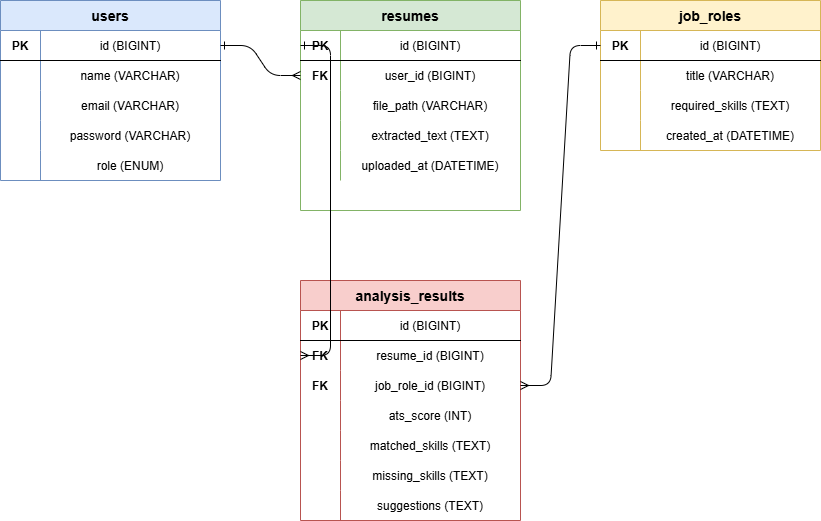

The diagram above was exported from draw.io. Its source (the exported page's mxGraphModel, read from the mxfile embedded in the PNG):
<mxGraphModel dx="774" dy="417" grid="1" gridSize="10" guides="1" tooltips="1" connect="1" arrows="1" fold="1" page="1" pageScale="1" pageWidth="827" pageHeight="1169" math="0" shadow="0">
  <root>
    <mxCell id="0" />
    <mxCell id="1" parent="0" />
    <mxCell id="2" parent="1" style="shape=table;startSize=30;container=1;collapsible=1;childLayout=tableLayout;fixedRows=1;rowLines=0;fontStyle=1;align=center;resizeLast=1;fontSize=14;fillColor=#dae8fc;strokeColor=#6c8ebf;" value="users" vertex="1">
      <mxGeometry height="180" width="220" x="40" y="40" as="geometry" />
    </mxCell>
    <mxCell id="3" parent="2" style="shape=tableRow;horizontal=0;startSize=0;swimlaneHead=0;swimlaneBody=0;fillColor=none;collapsible=0;dropTarget=0;points=[[0,0.5],[1,0.5]];portConstraint=eastwest;fontSize=12;top=0;left=0;right=0;bottom=1;" value="" vertex="1">
      <mxGeometry height="30" width="220" y="30" as="geometry" />
    </mxCell>
    <mxCell id="4" parent="3" style="shape=partialRectangle;connectable=0;fillColor=none;top=0;left=0;bottom=0;right=0;fontStyle=1;fontSize=12;" value="PK" vertex="1">
      <mxGeometry height="30" width="40" as="geometry">
        <mxRectangle height="30" width="40" as="alternateBounds" />
      </mxGeometry>
    </mxCell>
    <mxCell id="5" parent="3" style="shape=partialRectangle;connectable=0;fillColor=none;top=0;left=0;bottom=0;right=0;fontSize=12;" value="id (BIGINT)" vertex="1">
      <mxGeometry height="30" width="180" x="40" as="geometry">
        <mxRectangle height="30" width="180" as="alternateBounds" />
      </mxGeometry>
    </mxCell>
    <mxCell id="6" parent="2" style="shape=tableRow;horizontal=0;startSize=0;swimlaneHead=0;swimlaneBody=0;fillColor=none;collapsible=0;dropTarget=0;points=[[0,0.5],[1,0.5]];portConstraint=eastwest;fontSize=12;top=0;left=0;right=0;bottom=0;" value="" vertex="1">
      <mxGeometry height="30" width="220" y="60" as="geometry" />
    </mxCell>
    <mxCell id="7" parent="6" style="shape=partialRectangle;connectable=0;fillColor=none;top=0;left=0;bottom=0;right=0;fontSize=12;" value="" vertex="1">
      <mxGeometry height="30" width="40" as="geometry">
        <mxRectangle height="30" width="40" as="alternateBounds" />
      </mxGeometry>
    </mxCell>
    <mxCell id="8" parent="6" style="shape=partialRectangle;connectable=0;fillColor=none;top=0;left=0;bottom=0;right=0;fontSize=12;" value="name (VARCHAR)" vertex="1">
      <mxGeometry height="30" width="180" x="40" as="geometry">
        <mxRectangle height="30" width="180" as="alternateBounds" />
      </mxGeometry>
    </mxCell>
    <mxCell id="9" parent="2" style="shape=tableRow;horizontal=0;startSize=0;swimlaneHead=0;swimlaneBody=0;fillColor=none;collapsible=0;dropTarget=0;points=[[0,0.5],[1,0.5]];portConstraint=eastwest;fontSize=12;top=0;left=0;right=0;bottom=0;" value="" vertex="1">
      <mxGeometry height="30" width="220" y="90" as="geometry" />
    </mxCell>
    <mxCell id="10" parent="9" style="shape=partialRectangle;connectable=0;fillColor=none;top=0;left=0;bottom=0;right=0;fontSize=12;" value="" vertex="1">
      <mxGeometry height="30" width="40" as="geometry">
        <mxRectangle height="30" width="40" as="alternateBounds" />
      </mxGeometry>
    </mxCell>
    <mxCell id="11" parent="9" style="shape=partialRectangle;connectable=0;fillColor=none;top=0;left=0;bottom=0;right=0;fontSize=12;" value="email (VARCHAR)" vertex="1">
      <mxGeometry height="30" width="180" x="40" as="geometry">
        <mxRectangle height="30" width="180" as="alternateBounds" />
      </mxGeometry>
    </mxCell>
    <mxCell id="12" parent="2" style="shape=tableRow;horizontal=0;startSize=0;swimlaneHead=0;swimlaneBody=0;fillColor=none;collapsible=0;dropTarget=0;points=[[0,0.5],[1,0.5]];portConstraint=eastwest;fontSize=12;top=0;left=0;right=0;bottom=0;" value="" vertex="1">
      <mxGeometry height="30" width="220" y="120" as="geometry" />
    </mxCell>
    <mxCell id="13" parent="12" style="shape=partialRectangle;connectable=0;fillColor=none;top=0;left=0;bottom=0;right=0;fontSize=12;" value="" vertex="1">
      <mxGeometry height="30" width="40" as="geometry">
        <mxRectangle height="30" width="40" as="alternateBounds" />
      </mxGeometry>
    </mxCell>
    <mxCell id="14" parent="12" style="shape=partialRectangle;connectable=0;fillColor=none;top=0;left=0;bottom=0;right=0;fontSize=12;" value="password (VARCHAR)" vertex="1">
      <mxGeometry height="30" width="180" x="40" as="geometry">
        <mxRectangle height="30" width="180" as="alternateBounds" />
      </mxGeometry>
    </mxCell>
    <mxCell id="15" parent="2" style="shape=tableRow;horizontal=0;startSize=0;swimlaneHead=0;swimlaneBody=0;fillColor=none;collapsible=0;dropTarget=0;points=[[0,0.5],[1,0.5]];portConstraint=eastwest;fontSize=12;top=0;left=0;right=0;bottom=0;" value="" vertex="1">
      <mxGeometry height="30" width="220" y="150" as="geometry" />
    </mxCell>
    <mxCell id="16" parent="15" style="shape=partialRectangle;connectable=0;fillColor=none;top=0;left=0;bottom=0;right=0;fontSize=12;" value="" vertex="1">
      <mxGeometry height="30" width="40" as="geometry">
        <mxRectangle height="30" width="40" as="alternateBounds" />
      </mxGeometry>
    </mxCell>
    <mxCell id="17" parent="15" style="shape=partialRectangle;connectable=0;fillColor=none;top=0;left=0;bottom=0;right=0;fontSize=12;" value="role (ENUM)" vertex="1">
      <mxGeometry height="30" width="180" x="40" as="geometry">
        <mxRectangle height="30" width="180" as="alternateBounds" />
      </mxGeometry>
    </mxCell>
    <mxCell id="20" parent="1" style="shape=table;startSize=30;container=1;collapsible=1;childLayout=tableLayout;fixedRows=1;rowLines=0;fontStyle=1;align=center;resizeLast=1;fontSize=14;fillColor=#d5e8d4;strokeColor=#82b366;" value="resumes" vertex="1">
      <mxGeometry height="210" width="220" x="340" y="40" as="geometry" />
    </mxCell>
    <mxCell id="21" parent="20" style="shape=tableRow;horizontal=0;startSize=0;swimlaneHead=0;swimlaneBody=0;fillColor=none;collapsible=0;dropTarget=0;points=[[0,0.5],[1,0.5]];portConstraint=eastwest;fontSize=12;top=0;left=0;right=0;bottom=1;" value="" vertex="1">
      <mxGeometry height="30" width="220" y="30" as="geometry" />
    </mxCell>
    <mxCell id="22" parent="21" style="shape=partialRectangle;connectable=0;fillColor=none;top=0;left=0;bottom=0;right=0;fontStyle=1;fontSize=12;" value="PK" vertex="1">
      <mxGeometry height="30" width="40" as="geometry">
        <mxRectangle height="30" width="40" as="alternateBounds" />
      </mxGeometry>
    </mxCell>
    <mxCell id="23" parent="21" style="shape=partialRectangle;connectable=0;fillColor=none;top=0;left=0;bottom=0;right=0;fontSize=12;" value="id (BIGINT)" vertex="1">
      <mxGeometry height="30" width="180" x="40" as="geometry">
        <mxRectangle height="30" width="180" as="alternateBounds" />
      </mxGeometry>
    </mxCell>
    <mxCell id="24" parent="20" style="shape=tableRow;horizontal=0;startSize=0;swimlaneHead=0;swimlaneBody=0;fillColor=none;collapsible=0;dropTarget=0;points=[[0,0.5],[1,0.5]];portConstraint=eastwest;fontSize=12;top=0;left=0;right=0;bottom=0;" value="" vertex="1">
      <mxGeometry height="30" width="220" y="60" as="geometry" />
    </mxCell>
    <mxCell id="25" parent="24" style="shape=partialRectangle;connectable=0;fillColor=none;top=0;left=0;bottom=0;right=0;fontStyle=1;fontSize=12;" value="FK" vertex="1">
      <mxGeometry height="30" width="40" as="geometry">
        <mxRectangle height="30" width="40" as="alternateBounds" />
      </mxGeometry>
    </mxCell>
    <mxCell id="26" parent="24" style="shape=partialRectangle;connectable=0;fillColor=none;top=0;left=0;bottom=0;right=0;fontSize=12;" value="user_id (BIGINT)" vertex="1">
      <mxGeometry height="30" width="180" x="40" as="geometry">
        <mxRectangle height="30" width="180" as="alternateBounds" />
      </mxGeometry>
    </mxCell>
    <mxCell id="27" parent="20" style="shape=tableRow;horizontal=0;startSize=0;swimlaneHead=0;swimlaneBody=0;fillColor=none;collapsible=0;dropTarget=0;points=[[0,0.5],[1,0.5]];portConstraint=eastwest;fontSize=12;top=0;left=0;right=0;bottom=0;" value="" vertex="1">
      <mxGeometry height="30" width="220" y="90" as="geometry" />
    </mxCell>
    <mxCell id="28" parent="27" style="shape=partialRectangle;connectable=0;fillColor=none;top=0;left=0;bottom=0;right=0;fontSize=12;" value="" vertex="1">
      <mxGeometry height="30" width="40" as="geometry">
        <mxRectangle height="30" width="40" as="alternateBounds" />
      </mxGeometry>
    </mxCell>
    <mxCell id="29" parent="27" style="shape=partialRectangle;connectable=0;fillColor=none;top=0;left=0;bottom=0;right=0;fontSize=12;" value="file_path (VARCHAR)" vertex="1">
      <mxGeometry height="30" width="180" x="40" as="geometry">
        <mxRectangle height="30" width="180" as="alternateBounds" />
      </mxGeometry>
    </mxCell>
    <mxCell id="30" parent="20" style="shape=tableRow;horizontal=0;startSize=0;swimlaneHead=0;swimlaneBody=0;fillColor=none;collapsible=0;dropTarget=0;points=[[0,0.5],[1,0.5]];portConstraint=eastwest;fontSize=12;top=0;left=0;right=0;bottom=0;" value="" vertex="1">
      <mxGeometry height="30" width="220" y="120" as="geometry" />
    </mxCell>
    <mxCell id="31" parent="30" style="shape=partialRectangle;connectable=0;fillColor=none;top=0;left=0;bottom=0;right=0;fontSize=12;" value="" vertex="1">
      <mxGeometry height="30" width="40" as="geometry">
        <mxRectangle height="30" width="40" as="alternateBounds" />
      </mxGeometry>
    </mxCell>
    <mxCell id="32" parent="30" style="shape=partialRectangle;connectable=0;fillColor=none;top=0;left=0;bottom=0;right=0;fontSize=12;" value="extracted_text (TEXT)" vertex="1">
      <mxGeometry height="30" width="180" x="40" as="geometry">
        <mxRectangle height="30" width="180" as="alternateBounds" />
      </mxGeometry>
    </mxCell>
    <mxCell id="33" parent="20" style="shape=tableRow;horizontal=0;startSize=0;swimlaneHead=0;swimlaneBody=0;fillColor=none;collapsible=0;dropTarget=0;points=[[0,0.5],[1,0.5]];portConstraint=eastwest;fontSize=12;top=0;left=0;right=0;bottom=0;" value="" vertex="1">
      <mxGeometry height="30" width="220" y="150" as="geometry" />
    </mxCell>
    <mxCell id="34" parent="33" style="shape=partialRectangle;connectable=0;fillColor=none;top=0;left=0;bottom=0;right=0;fontSize=12;" value="" vertex="1">
      <mxGeometry height="30" width="40" as="geometry">
        <mxRectangle height="30" width="40" as="alternateBounds" />
      </mxGeometry>
    </mxCell>
    <mxCell id="35" parent="33" style="shape=partialRectangle;connectable=0;fillColor=none;top=0;left=0;bottom=0;right=0;fontSize=12;" value="uploaded_at (DATETIME)" vertex="1">
      <mxGeometry height="30" width="180" x="40" as="geometry">
        <mxRectangle height="30" width="180" as="alternateBounds" />
      </mxGeometry>
    </mxCell>
    <mxCell id="40" parent="1" style="shape=table;startSize=30;container=1;collapsible=1;childLayout=tableLayout;fixedRows=1;rowLines=0;fontStyle=1;align=center;resizeLast=1;fontSize=14;fillColor=#fff2cc;strokeColor=#d6b656;" value="job_roles" vertex="1">
      <mxGeometry height="150" width="220" x="640" y="40" as="geometry" />
    </mxCell>
    <mxCell id="41" parent="40" style="shape=tableRow;horizontal=0;startSize=0;swimlaneHead=0;swimlaneBody=0;fillColor=none;collapsible=0;dropTarget=0;points=[[0,0.5],[1,0.5]];portConstraint=eastwest;fontSize=12;top=0;left=0;right=0;bottom=1;" value="" vertex="1">
      <mxGeometry height="30" width="220" y="30" as="geometry" />
    </mxCell>
    <mxCell id="42" parent="41" style="shape=partialRectangle;connectable=0;fillColor=none;top=0;left=0;bottom=0;right=0;fontStyle=1;fontSize=12;" value="PK" vertex="1">
      <mxGeometry height="30" width="40" as="geometry">
        <mxRectangle height="30" width="40" as="alternateBounds" />
      </mxGeometry>
    </mxCell>
    <mxCell id="43" parent="41" style="shape=partialRectangle;connectable=0;fillColor=none;top=0;left=0;bottom=0;right=0;fontSize=12;" value="id (BIGINT)" vertex="1">
      <mxGeometry height="30" width="180" x="40" as="geometry">
        <mxRectangle height="30" width="180" as="alternateBounds" />
      </mxGeometry>
    </mxCell>
    <mxCell id="44" parent="40" style="shape=tableRow;horizontal=0;startSize=0;swimlaneHead=0;swimlaneBody=0;fillColor=none;collapsible=0;dropTarget=0;points=[[0,0.5],[1,0.5]];portConstraint=eastwest;fontSize=12;top=0;left=0;right=0;bottom=0;" value="" vertex="1">
      <mxGeometry height="30" width="220" y="60" as="geometry" />
    </mxCell>
    <mxCell id="45" parent="44" style="shape=partialRectangle;connectable=0;fillColor=none;top=0;left=0;bottom=0;right=0;fontSize=12;" value="" vertex="1">
      <mxGeometry height="30" width="40" as="geometry">
        <mxRectangle height="30" width="40" as="alternateBounds" />
      </mxGeometry>
    </mxCell>
    <mxCell id="46" parent="44" style="shape=partialRectangle;connectable=0;fillColor=none;top=0;left=0;bottom=0;right=0;fontSize=12;" value="title (VARCHAR)" vertex="1">
      <mxGeometry height="30" width="180" x="40" as="geometry">
        <mxRectangle height="30" width="180" as="alternateBounds" />
      </mxGeometry>
    </mxCell>
    <mxCell id="47" parent="40" style="shape=tableRow;horizontal=0;startSize=0;swimlaneHead=0;swimlaneBody=0;fillColor=none;collapsible=0;dropTarget=0;points=[[0,0.5],[1,0.5]];portConstraint=eastwest;fontSize=12;top=0;left=0;right=0;bottom=0;" value="" vertex="1">
      <mxGeometry height="30" width="220" y="90" as="geometry" />
    </mxCell>
    <mxCell id="48" parent="47" style="shape=partialRectangle;connectable=0;fillColor=none;top=0;left=0;bottom=0;right=0;fontSize=12;" value="" vertex="1">
      <mxGeometry height="30" width="40" as="geometry">
        <mxRectangle height="30" width="40" as="alternateBounds" />
      </mxGeometry>
    </mxCell>
    <mxCell id="49" parent="47" style="shape=partialRectangle;connectable=0;fillColor=none;top=0;left=0;bottom=0;right=0;fontSize=12;" value="required_skills (TEXT)" vertex="1">
      <mxGeometry height="30" width="180" x="40" as="geometry">
        <mxRectangle height="30" width="180" as="alternateBounds" />
      </mxGeometry>
    </mxCell>
    <mxCell id="50" parent="40" style="shape=tableRow;horizontal=0;startSize=0;swimlaneHead=0;swimlaneBody=0;fillColor=none;collapsible=0;dropTarget=0;points=[[0,0.5],[1,0.5]];portConstraint=eastwest;fontSize=12;top=0;left=0;right=0;bottom=0;" value="" vertex="1">
      <mxGeometry height="30" width="220" y="120" as="geometry" />
    </mxCell>
    <mxCell id="51" parent="50" style="shape=partialRectangle;connectable=0;fillColor=none;top=0;left=0;bottom=0;right=0;fontSize=12;" value="" vertex="1">
      <mxGeometry height="30" width="40" as="geometry">
        <mxRectangle height="30" width="40" as="alternateBounds" />
      </mxGeometry>
    </mxCell>
    <mxCell id="52" parent="50" style="shape=partialRectangle;connectable=0;fillColor=none;top=0;left=0;bottom=0;right=0;fontSize=12;" value="created_at (DATETIME)" vertex="1">
      <mxGeometry height="30" width="180" x="40" as="geometry">
        <mxRectangle height="30" width="180" as="alternateBounds" />
      </mxGeometry>
    </mxCell>
    <mxCell id="60" parent="1" style="shape=table;startSize=30;container=1;collapsible=1;childLayout=tableLayout;fixedRows=1;rowLines=0;fontStyle=1;align=center;resizeLast=1;fontSize=14;fillColor=#f8cecc;strokeColor=#b85450;" value="analysis_results" vertex="1">
      <mxGeometry height="240" width="220" x="340" y="320" as="geometry" />
    </mxCell>
    <mxCell id="61" parent="60" style="shape=tableRow;horizontal=0;startSize=0;swimlaneHead=0;swimlaneBody=0;fillColor=none;collapsible=0;dropTarget=0;points=[[0,0.5],[1,0.5]];portConstraint=eastwest;fontSize=12;top=0;left=0;right=0;bottom=1;" value="" vertex="1">
      <mxGeometry height="30" width="220" y="30" as="geometry" />
    </mxCell>
    <mxCell id="62" parent="61" style="shape=partialRectangle;connectable=0;fillColor=none;top=0;left=0;bottom=0;right=0;fontStyle=1;fontSize=12;" value="PK" vertex="1">
      <mxGeometry height="30" width="40" as="geometry">
        <mxRectangle height="30" width="40" as="alternateBounds" />
      </mxGeometry>
    </mxCell>
    <mxCell id="63" parent="61" style="shape=partialRectangle;connectable=0;fillColor=none;top=0;left=0;bottom=0;right=0;fontSize=12;" value="id (BIGINT)" vertex="1">
      <mxGeometry height="30" width="180" x="40" as="geometry">
        <mxRectangle height="30" width="180" as="alternateBounds" />
      </mxGeometry>
    </mxCell>
    <mxCell id="64" parent="60" style="shape=tableRow;horizontal=0;startSize=0;swimlaneHead=0;swimlaneBody=0;fillColor=none;collapsible=0;dropTarget=0;points=[[0,0.5],[1,0.5]];portConstraint=eastwest;fontSize=12;top=0;left=0;right=0;bottom=0;" value="" vertex="1">
      <mxGeometry height="30" width="220" y="60" as="geometry" />
    </mxCell>
    <mxCell id="65" parent="64" style="shape=partialRectangle;connectable=0;fillColor=none;top=0;left=0;bottom=0;right=0;fontStyle=1;fontSize=12;" value="FK" vertex="1">
      <mxGeometry height="30" width="40" as="geometry">
        <mxRectangle height="30" width="40" as="alternateBounds" />
      </mxGeometry>
    </mxCell>
    <mxCell id="66" parent="64" style="shape=partialRectangle;connectable=0;fillColor=none;top=0;left=0;bottom=0;right=0;fontSize=12;" value="resume_id (BIGINT)" vertex="1">
      <mxGeometry height="30" width="180" x="40" as="geometry">
        <mxRectangle height="30" width="180" as="alternateBounds" />
      </mxGeometry>
    </mxCell>
    <mxCell id="67" parent="60" style="shape=tableRow;horizontal=0;startSize=0;swimlaneHead=0;swimlaneBody=0;fillColor=none;collapsible=0;dropTarget=0;points=[[0,0.5],[1,0.5]];portConstraint=eastwest;fontSize=12;top=0;left=0;right=0;bottom=0;" value="" vertex="1">
      <mxGeometry height="30" width="220" y="90" as="geometry" />
    </mxCell>
    <mxCell id="68" parent="67" style="shape=partialRectangle;connectable=0;fillColor=none;top=0;left=0;bottom=0;right=0;fontStyle=1;fontSize=12;" value="FK" vertex="1">
      <mxGeometry height="30" width="40" as="geometry">
        <mxRectangle height="30" width="40" as="alternateBounds" />
      </mxGeometry>
    </mxCell>
    <mxCell id="69" parent="67" style="shape=partialRectangle;connectable=0;fillColor=none;top=0;left=0;bottom=0;right=0;fontSize=12;" value="job_role_id (BIGINT)" vertex="1">
      <mxGeometry height="30" width="180" x="40" as="geometry">
        <mxRectangle height="30" width="180" as="alternateBounds" />
      </mxGeometry>
    </mxCell>
    <mxCell id="70" parent="60" style="shape=tableRow;horizontal=0;startSize=0;swimlaneHead=0;swimlaneBody=0;fillColor=none;collapsible=0;dropTarget=0;points=[[0,0.5],[1,0.5]];portConstraint=eastwest;fontSize=12;top=0;left=0;right=0;bottom=0;" value="" vertex="1">
      <mxGeometry height="30" width="220" y="120" as="geometry" />
    </mxCell>
    <mxCell id="71" parent="70" style="shape=partialRectangle;connectable=0;fillColor=none;top=0;left=0;bottom=0;right=0;fontSize=12;" value="" vertex="1">
      <mxGeometry height="30" width="40" as="geometry">
        <mxRectangle height="30" width="40" as="alternateBounds" />
      </mxGeometry>
    </mxCell>
    <mxCell id="72" parent="70" style="shape=partialRectangle;connectable=0;fillColor=none;top=0;left=0;bottom=0;right=0;fontSize=12;" value="ats_score (INT)" vertex="1">
      <mxGeometry height="30" width="180" x="40" as="geometry">
        <mxRectangle height="30" width="180" as="alternateBounds" />
      </mxGeometry>
    </mxCell>
    <mxCell id="73" parent="60" style="shape=tableRow;horizontal=0;startSize=0;swimlaneHead=0;swimlaneBody=0;fillColor=none;collapsible=0;dropTarget=0;points=[[0,0.5],[1,0.5]];portConstraint=eastwest;fontSize=12;top=0;left=0;right=0;bottom=0;" value="" vertex="1">
      <mxGeometry height="30" width="220" y="150" as="geometry" />
    </mxCell>
    <mxCell id="74" parent="73" style="shape=partialRectangle;connectable=0;fillColor=none;top=0;left=0;bottom=0;right=0;fontSize=12;" value="" vertex="1">
      <mxGeometry height="30" width="40" as="geometry">
        <mxRectangle height="30" width="40" as="alternateBounds" />
      </mxGeometry>
    </mxCell>
    <mxCell id="75" parent="73" style="shape=partialRectangle;connectable=0;fillColor=none;top=0;left=0;bottom=0;right=0;fontSize=12;" value="matched_skills (TEXT)" vertex="1">
      <mxGeometry height="30" width="180" x="40" as="geometry">
        <mxRectangle height="30" width="180" as="alternateBounds" />
      </mxGeometry>
    </mxCell>
    <mxCell id="76" parent="60" style="shape=tableRow;horizontal=0;startSize=0;swimlaneHead=0;swimlaneBody=0;fillColor=none;collapsible=0;dropTarget=0;points=[[0,0.5],[1,0.5]];portConstraint=eastwest;fontSize=12;top=0;left=0;right=0;bottom=0;" value="" vertex="1">
      <mxGeometry height="30" width="220" y="180" as="geometry" />
    </mxCell>
    <mxCell id="77" parent="76" style="shape=partialRectangle;connectable=0;fillColor=none;top=0;left=0;bottom=0;right=0;fontSize=12;" value="" vertex="1">
      <mxGeometry height="30" width="40" as="geometry">
        <mxRectangle height="30" width="40" as="alternateBounds" />
      </mxGeometry>
    </mxCell>
    <mxCell id="78" parent="76" style="shape=partialRectangle;connectable=0;fillColor=none;top=0;left=0;bottom=0;right=0;fontSize=12;" value="missing_skills (TEXT)" vertex="1">
      <mxGeometry height="30" width="180" x="40" as="geometry">
        <mxRectangle height="30" width="180" as="alternateBounds" />
      </mxGeometry>
    </mxCell>
    <mxCell id="79" parent="60" style="shape=tableRow;horizontal=0;startSize=0;swimlaneHead=0;swimlaneBody=0;fillColor=none;collapsible=0;dropTarget=0;points=[[0,0.5],[1,0.5]];portConstraint=eastwest;fontSize=12;top=0;left=0;right=0;bottom=0;" value="" vertex="1">
      <mxGeometry height="30" width="220" y="210" as="geometry" />
    </mxCell>
    <mxCell id="80" parent="79" style="shape=partialRectangle;connectable=0;fillColor=none;top=0;left=0;bottom=0;right=0;fontSize=12;" value="" vertex="1">
      <mxGeometry height="30" width="40" as="geometry">
        <mxRectangle height="30" width="40" as="alternateBounds" />
      </mxGeometry>
    </mxCell>
    <mxCell id="81" parent="79" style="shape=partialRectangle;connectable=0;fillColor=none;top=0;left=0;bottom=0;right=0;fontSize=12;" value="suggestions (TEXT)" vertex="1">
      <mxGeometry height="30" width="180" x="40" as="geometry">
        <mxRectangle height="30" width="180" as="alternateBounds" />
      </mxGeometry>
    </mxCell>
    <mxCell id="90" edge="1" parent="1" source="3" style="edgeStyle=entityRelationEdgeStyle;endArrow=ERmany;startArrow=ERone;exitX=1;exitY=0.5;entryX=0;entryY=0.5;fontSize=12;" target="24" value="">
      <mxGeometry relative="1" as="geometry" />
    </mxCell>
    <mxCell id="91" edge="1" parent="1" source="21" style="edgeStyle=entityRelationEdgeStyle;endArrow=ERmany;startArrow=ERone;exitX=0;exitY=0.5;entryX=0;entryY=0.5;fontSize=12;" target="64" value="">
      <mxGeometry relative="1" as="geometry" />
    </mxCell>
    <mxCell id="92" edge="1" parent="1" source="41" style="edgeStyle=entityRelationEdgeStyle;endArrow=ERmany;startArrow=ERone;exitX=0;exitY=0.5;entryX=1;entryY=0.5;fontSize=12;" target="67" value="">
      <mxGeometry relative="1" as="geometry" />
    </mxCell>
  </root>
</mxGraphModel>